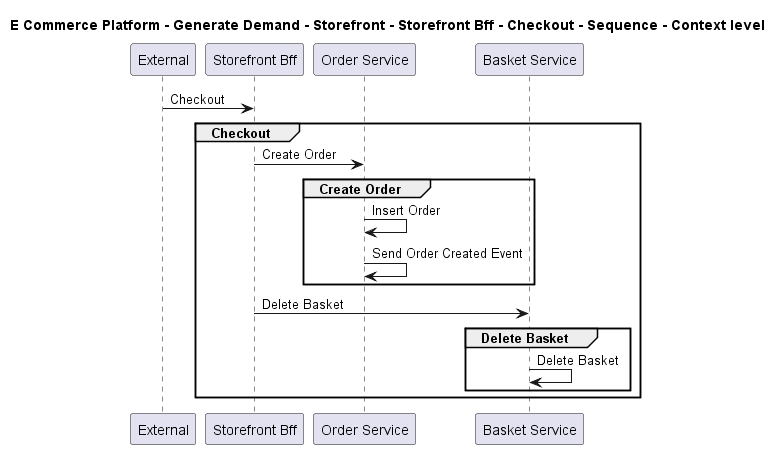

The diagram above was rendered by PlantUML. Its source (embedded in the PNG):
@startuml

title E Commerce Platform - Generate Demand - Storefront - Storefront Bff - Checkout - Sequence - Context level

participant "External" as C4InterFlow.SoftwareSystems.ExternalSystem
participant "Storefront Bff" as ECommercePlatform.GenerateDemand.Storefront.SoftwareSystems.StorefrontBff
participant "Order Service" as ECommercePlatform.GenerateDemand.OrderManagement.SoftwareSystems.OrderService
participant "Basket Service" as ECommercePlatform.GenerateDemand.Basket.SoftwareSystems.BasketService

C4InterFlow.SoftwareSystems.ExternalSystem -> ECommercePlatform.GenerateDemand.Storefront.SoftwareSystems.StorefrontBff : Checkout
group Checkout
ECommercePlatform.GenerateDemand.Storefront.SoftwareSystems.StorefrontBff -> ECommercePlatform.GenerateDemand.OrderManagement.SoftwareSystems.OrderService : Create Order
group Create Order
ECommercePlatform.GenerateDemand.OrderManagement.SoftwareSystems.OrderService -> ECommercePlatform.GenerateDemand.OrderManagement.SoftwareSystems.OrderService : Insert Order
ECommercePlatform.GenerateDemand.OrderManagement.SoftwareSystems.OrderService -> ECommercePlatform.GenerateDemand.OrderManagement.SoftwareSystems.OrderService : Send Order Created Event
end
ECommercePlatform.GenerateDemand.Storefront.SoftwareSystems.StorefrontBff -> ECommercePlatform.GenerateDemand.Basket.SoftwareSystems.BasketService : Delete Basket
group Delete Basket
ECommercePlatform.GenerateDemand.Basket.SoftwareSystems.BasketService -> ECommercePlatform.GenerateDemand.Basket.SoftwareSystems.BasketService : Delete Basket
end
end


@enduml